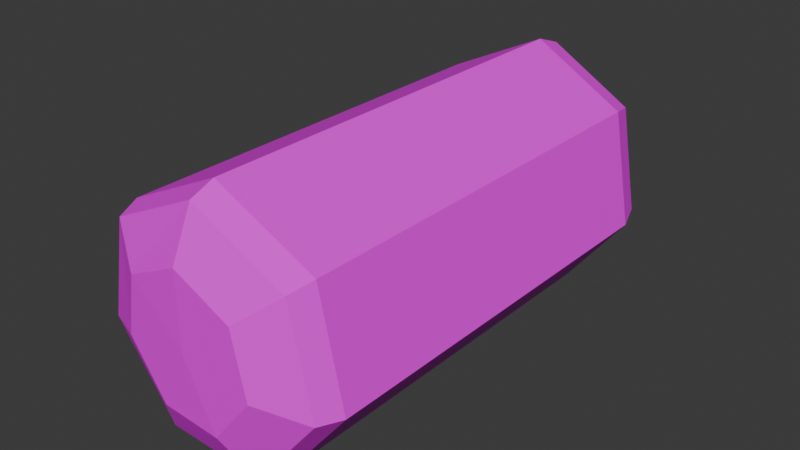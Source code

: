 # Source: SleepingBag02.blend  (saved by Blender 4.2.66; exported with 4.5.12 LTS)
import bpy
from mathutils import Matrix  # noqa: F401  (used for matrix-valued properties, if any)

bpy.ops.wm.read_factory_settings(use_empty=True)
scene = bpy.context.scene
scene.name = 'Scene'

# ---- collections
col_collection = bpy.data.collections.new('Collection'); scene.collection.children.link(col_collection)

# ---- images (referenced by path relative to the original .blend; pixels are not part of the script)
import os
ASSET_DIR = os.environ.get("B2B_ASSET_DIR", "")  # directory of the original .blend (textures are referenced by path, not embedded)
HERE = os.path.dirname(os.path.abspath(__file__))  # packed textures are extracted next to this script under _unpacked/

def load_image(name, relpath, width, height, colorspace="sRGB"):
    """Load a texture the original file referenced (path relative to the .blend, or extracted next to this script)."""
    p = next((c for c in (os.path.join(HERE, relpath), os.path.join(ASSET_DIR, relpath)) if relpath and os.path.exists(c)), "")
    if p:
        img = bpy.data.images.load(p, check_existing=True)
        img.name = name
    else:  # same state as the original file: an image datablock whose file is absent (Cycles renders it pink)
        img = bpy.data.images.new(name, width, height)
        img.source = "FILE"
        img.filepath = "//" + (relpath or name)
    img.colorspace_settings.name = colorspace
    return img
img_sleepingbag02_a_jpg = load_image('SleepingBag02_a.jpg', 'SleepingBag02_a.jpg', 1024, 1024, 'sRGB')

# ---- materials (node trees are filled in below, after node groups)
mat_primary = bpy.data.materials.new('Primary')
mat_primary.alpha_threshold = 0.0
mat_primary.use_transparent_shadow = False
mat_primary.roughness = 0.5
mat_primary.line_color = (0.0, 0.0, 0.0, 1.0)

# ---- material node trees
mat_primary.use_nodes = True; mat_primary.node_tree.nodes.clear()
_N = mat_primary.node_tree.nodes; _L = mat_primary.node_tree.links
n0 = _N.new('ShaderNodeOutputMaterial'); n0.name = 'Material Output'; n0.location = (300, 300)
n1 = _N.new('ShaderNodeBsdfPrincipled'); n1.name = 'Principled BSDF'; n1.location = (10, 300)
n1.inputs[3].default_value = 1.45
n1.inputs[13].default_value = 0.15
n2 = _N.new('ShaderNodeTexImage'); n2.name = 'Image Texture'; n2.location = (-280, 280)
n2.image = img_sleepingbag02_a_jpg
n2.interpolation = 'Closest'
_L.new(n1.outputs[0], n0.inputs[0])
_L.new(n2.outputs[0], n1.inputs[0])
n0.is_active_output = True

# ---- world
world_world = bpy.data.worlds.new('World'); scene.world = world_world
world_world.use_nodes = True; world_world.node_tree.nodes.clear()
_N = world_world.node_tree.nodes; _L = world_world.node_tree.links
n0 = _N.new('ShaderNodeOutputWorld'); n0.name = 'World Output'; n0.location = (300, 300)
n1 = _N.new('ShaderNodeBackground'); n1.name = 'Background'; n1.location = (10, 300)
n1.inputs[0].default_value = (0.05088, 0.05088, 0.05088, 1.0)
_L.new(n1.outputs[0], n0.inputs[0])
n0.is_active_output = True
world_world.color = (0.05088, 0.05088, 0.05088)
world_world.sun_shadow_jitter_overblur = 0.0

# ---- meshes
me_cylinder = bpy.data.meshes.new('Cylinder')
me_cylinder.from_pydata([(-5.987e-10, 0.5864, 0.6683), (-5.987e-10, -0.5868, 0.6683), (0.2749, 0.5492, 0.5359), (0.2749, -0.5868, 0.5359), (0.3427, 0.5226, 0.2385), (0.3427, -0.5868, 0.2385), (0.1525, 0.5651, 3.353e-08), (0.1525, -0.5868, 0.0), (-0.1525, 0.5864, 3.353e-08), (-0.1525, -0.5778, 0.0), (-0.3427, 0.5864, 0.2385), (-0.3427, -0.5714, 0.2385), (-0.2749, 0.5864, 0.5359), (-0.2749, -0.5778, 0.5359), (0.2553, -0.6514, 0.5203), (-8.969e-10, -0.6514, 0.6433), (0.3184, -0.6514, 0.2441), (0.1417, -0.6514, 0.02254), (-0.1417, -0.6424, 0.02254), (-0.3184, -0.636, 0.2441), (-0.2553, -0.6424, 0.5203), (0.1546, -0.7099, 0.44), (-5.43e-10, -0.7099, 0.5145), (0.1928, -0.7099, 0.2727), (0.08579, -0.7099, 0.1386), (-0.08579, -0.7009, 0.1386), (-0.1928, -0.6945, 0.2727), (-0.1546, -0.7009, 0.44), (-2.498e-16, -0.7099, 0.3167), (-9.53e-10, 0.6697, 0.6386), (0.2516, 0.6325, 0.5174), (0.3138, 0.6059, 0.2451), (0.1396, 0.6484, 0.02678), (-0.1396, 0.6697, 0.02678), (-0.3138, 0.6697, 0.2451), (-0.2516, 0.6697, 0.5174), (1.427e-09, 0.6943, 0.5112), (0.152, 0.6943, 0.438), (0.1896, 0.6943, 0.2735), (0.08438, 0.6943, 0.1415), (-0.08438, 0.6943, 0.1415), (-0.1896, 0.6943, 0.2735), (-0.152, 0.6943, 0.438), (5.987e-10, 0.6943, 0.3167)], [], [(0, 1, 3, 2), (2, 3, 5, 4), (4, 5, 7, 6), (6, 7, 9, 8), (8, 9, 11, 10), (7, 5, 16, 17), (10, 11, 13, 12), (12, 13, 1, 0), (6, 8, 33, 32), (14, 15, 22, 21), (13, 11, 19, 20), (9, 7, 17, 18), (1, 13, 20, 15), (5, 3, 14, 16), (11, 9, 18, 19), (3, 1, 15, 14), (22, 27, 28), (20, 19, 26, 27), (18, 17, 24, 25), (16, 14, 21, 23), (15, 20, 27, 22), (19, 18, 25, 26), (17, 16, 23, 24), (26, 25, 28), (24, 23, 28), (21, 22, 28), (27, 26, 28), (25, 24, 28), (23, 21, 28), (31, 32, 39, 38), (12, 0, 29, 35), (2, 4, 31, 30), (8, 10, 34, 33), (0, 2, 30, 29), (4, 6, 32, 31), (10, 12, 35, 34), (42, 36, 43), (29, 30, 37, 36), (34, 35, 42, 41), (32, 33, 40, 39), (30, 31, 38, 37), (35, 29, 36, 42), (33, 34, 41, 40), (40, 41, 43), (38, 39, 43), (36, 37, 43), (41, 42, 43), (39, 40, 43), (37, 38, 43)])
_uv = me_cylinder.uv_layers.new(name='UVMap')
_uv.uv.foreach_set('vector', [0.7812, 0.03125, 0.7812, 0.9688, 0.7188, 0.9688, 0.7188, 0.03125, 0.7188, 0.03125, 0.7188, 0.9688, 0.6484, 0.9688, 0.6484, 0.03125, 0.6484, 0.03125, 0.6484, 0.9688, 0.5703, 0.9688, 0.5703, 0.03125, 0.5703, 0.03125, 0.5703, 0.9688, 0.5, 0.9688, 0.5, 0.03125, 1.0, 0.03125, 1.0, 0.9688, 0.9219, 0.9688, 0.9219, 0.03125, 0.5703, 0.9688, 0.6484, 0.9688, 0.6484, 1.0, 0.5703, 1.0, 0.9219, 0.03125, 0.9219, 0.9688, 0.8516, 0.9688, 0.8516, 0.03125, 0.8516, 0.03125, 0.8516, 0.9688, 0.7812, 0.9688, 0.7812, 0.03125, 0.5703, 0.03125, 0.5, 0.03125, 0.5, 0.0, 0.5625, 0.0, 0.5, 0.8594, 0.3281, 1.0, 0.2969, 0.8984, 0.3984, 0.8203, 0.8516, 0.9688, 0.9219, 0.9688, 0.9219, 1.0, 0.8516, 1.0, 0.5, 0.9688, 0.5703, 0.9688, 0.5703, 1.0, 0.5, 1.0, 0.7812, 0.9688, 0.8516, 0.9688, 0.8516, 1.0, 0.7812, 1.0, 0.5938, 0.9688, 0.7422, 0.9688, 0.7422, 1.0, 0.5938, 1.0, 0.9219, 0.9688, 1.0, 0.9688, 1.023, 1.0, 0.9219, 1.0, 0.7188, 0.9688, 0.7812, 0.9688, 0.7812, 1.0, 0.7188, 1.0, 0.2969, 0.8984, 0.1719, 0.8828, 0.2578, 0.75, 0.1094, 0.9688, 0.0, 0.7812, 0.1094, 0.7578, 0.1719, 0.8828, 0.1094, 0.5312, 0.3281, 0.5, 0.2969, 0.6016, 0.1719, 0.6172, 0.5, 0.6406, 0.5, 0.8594, 0.3984, 0.8203, 0.3984, 0.6875, 0.3281, 1.0, 0.1094, 0.9688, 0.1719, 0.8828, 0.2969, 0.8984, 0.0, 0.7812, 0.07031, 0.5625, 0.1484, 0.6406, 0.1094, 0.7578, 0.3281, 0.5, 0.5, 0.6406, 0.3984, 0.6875, 0.2969, 0.6016, 0.1094, 0.7578, 0.1484, 0.6406, 0.2578, 0.75, 0.2969, 0.6016, 0.3984, 0.6875, 0.2578, 0.75, 0.3984, 0.8203, 0.2969, 0.8984, 0.2578, 0.75, 0.1719, 0.8828, 0.1094, 0.7578, 0.2578, 0.75, 0.1719, 0.6172, 0.2969, 0.6016, 0.2578, 0.75, 0.3984, 0.6875, 0.3984, 0.8203, 0.2578, 0.75, 0.4062, 0.03125, 0.5078, 0.2266, 0.4062, 0.2422, 0.3359, 0.1328, 0.8516, 0.03125, 0.7812, 0.03125, 0.7812, 0.0, 0.8516, 0.0, 0.7188, 0.03125, 0.6484, 0.03125, 0.6484, 0.0, 0.7188, 0.0, 1.0, 0.03125, 0.9219, 0.03125, 0.9297, 0.0, 1.0, 0.0, 0.7812, 0.03125, 0.7188, 0.03125, 0.7188, 0.0, 0.7812, 0.0, 0.6484, 0.03125, 0.5703, 0.03125, 0.5625, 0.0, 0.6484, 0.0, 0.9219, 0.03125, 0.8516, 0.03125, 0.8516, 0.0, 0.9297, 0.0, 0.1094, 0.3203, 0.1094, 0.1875, 0.25, 0.25, 0.02344, 0.1484, 0.1875, 0.0, 0.2188, 0.1094, 0.1094, 0.1875, 0.1953, 0.5, 0.02344, 0.3594, 0.1094, 0.3203, 0.2188, 0.4062, 0.5078, 0.2266, 0.4375, 0.4297, 0.3594, 0.3594, 0.4062, 0.2422, 0.1875, 0.0, 0.4062, 0.03125, 0.3359, 0.1328, 0.2188, 0.1094, 0.02344, 0.3594, 0.02344, 0.1484, 0.1094, 0.1875, 0.1094, 0.3203, 0.4062, 0.4531, 0.1953, 0.5, 0.2188, 0.4062, 0.3516, 0.375, 0.3516, 0.375, 0.2188, 0.4062, 0.25, 0.25, 0.3359, 0.1328, 0.4062, 0.2422, 0.25, 0.25, 0.1094, 0.1875, 0.2188, 0.1094, 0.25, 0.25, 0.2188, 0.4062, 0.1094, 0.3203, 0.25, 0.25, 0.4062, 0.2422, 0.3594, 0.3594, 0.25, 0.25, 0.2188, 0.1094, 0.3359, 0.1328, 0.25, 0.25])
me_cylinder.materials.append(mat_primary)
me_cylinder.update()

# ---- objects
ob_sleepingbag02 = bpy.data.objects.new('SleepingBag02', me_cylinder)

# ---- transforms, parenting, visibility, modifiers, constraints
ob_sleepingbag02.location = (0.0, 0.0, 0.0)

# ---- collection membership
col_collection.objects.link(ob_sleepingbag02)

# ---- scene / render settings (as saved in the file)
scene.frame_start = 1; scene.frame_end = 250; scene.frame_set(1)
scene.render.engine = 'BLENDER_EEVEE_NEXT'
bpy.context.view_layer.update()

# ---- added for rendering (the .blend has no active camera and no usable light): camera, sun
cam_auto = bpy.data.cameras.new('AutoCamera')
cam_auto.lens = 50.0
cam_auto.sensor_width = 36.0
cam_auto.clip_end = 1000.0
ob_auto_camera = bpy.data.objects.new('AutoCamera', cam_auto)
scene.collection.objects.link(ob_auto_camera)
ob_auto_camera.location = (1.57236, -1.89463, 1.59204)
ob_auto_camera.rotation_euler = (1.09748, -7.21219e-08, 0.694738)
scene.camera = ob_auto_camera
light_auto_sun = bpy.data.lights.new('AutoSun', 'SUN')
light_auto_sun.energy = 3.0
light_auto_sun.angle = 0.0523599
ob_auto_sun = bpy.data.objects.new('AutoSun', light_auto_sun)
scene.collection.objects.link(ob_auto_sun)
ob_auto_sun.rotation_euler = (0.872665, 0.174533, 0.523599)
bpy.context.view_layer.update()
